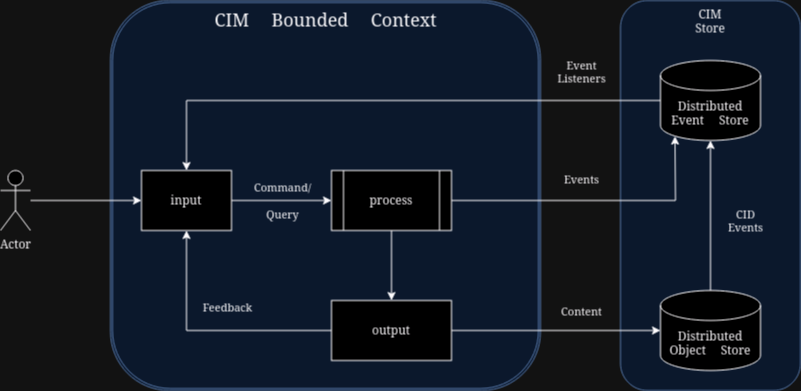

The diagram above was exported from draw.io. Its source (the exported page's mxGraphModel, read from the mxfile embedded in the PNG):
<mxGraphModel dx="1422" dy="778" grid="1" gridSize="10" guides="1" tooltips="1" connect="1" arrows="1" fold="1" page="1" pageScale="1" pageWidth="850" pageHeight="1100" math="0" shadow="0">
  <root>
    <mxCell id="0" />
    <mxCell id="1" parent="0" />
    <mxCell id="C99Lwu9LBluDehWBAxG9-24" value="CIM &lt;br&gt;Store" style="rounded=1;whiteSpace=wrap;html=1;fillColor=#dae8fc;strokeColor=#6c8ebf;verticalAlign=top;" vertex="1" parent="1">
      <mxGeometry x="660" y="80" width="180" height="390" as="geometry" />
    </mxCell>
    <mxCell id="C99Lwu9LBluDehWBAxG9-16" value="CIM Bounded Context" style="shape=ext;double=1;rounded=1;html=1;spacingBottom=0;verticalAlign=top;labelBackgroundColor=none;labelBorderColor=none;fillColor=#dae8fc;strokeColor=#6c8ebf;gradientColor=none;glass=0;shadow=0;fontSize=18;" vertex="1" parent="1">
      <mxGeometry x="150" y="80" width="430" height="390" as="geometry" />
    </mxCell>
    <mxCell id="C99Lwu9LBluDehWBAxG9-9" style="edgeStyle=none;rounded=0;orthogonalLoop=1;jettySize=auto;html=1;exitX=0.5;exitY=0;exitDx=0;exitDy=0;exitPerimeter=0;" edge="1" parent="1" source="C99Lwu9LBluDehWBAxG9-1" target="C99Lwu9LBluDehWBAxG9-3">
      <mxGeometry relative="1" as="geometry">
        <mxPoint x="730" y="200" as="targetPoint" />
      </mxGeometry>
    </mxCell>
    <mxCell id="C99Lwu9LBluDehWBAxG9-10" value="CID&lt;br&gt;Events" style="edgeLabel;html=1;align=center;verticalAlign=middle;resizable=0;points=[];labelBackgroundColor=none;spacingLeft=48;" vertex="1" connectable="0" parent="C99Lwu9LBluDehWBAxG9-9">
      <mxGeometry x="-0.3444" y="-2" relative="1" as="geometry">
        <mxPoint x="8" y="-21" as="offset" />
      </mxGeometry>
    </mxCell>
    <mxCell id="C99Lwu9LBluDehWBAxG9-1" value="&lt;div&gt;Distributed&lt;/div&gt;&lt;div&gt;Object Store&lt;/div&gt;" style="shape=cylinder3;whiteSpace=wrap;html=1;boundedLbl=1;backgroundOutline=1;size=15;" vertex="1" parent="1">
      <mxGeometry x="700" y="370" width="100" height="80" as="geometry" />
    </mxCell>
    <mxCell id="C99Lwu9LBluDehWBAxG9-17" style="edgeStyle=none;rounded=0;orthogonalLoop=1;jettySize=auto;html=1;exitX=0.5;exitY=1;exitDx=0;exitDy=0;entryX=0.5;entryY=0;entryDx=0;entryDy=0;" edge="1" parent="1" source="C99Lwu9LBluDehWBAxG9-2" target="C99Lwu9LBluDehWBAxG9-5">
      <mxGeometry relative="1" as="geometry" />
    </mxCell>
    <mxCell id="C99Lwu9LBluDehWBAxG9-2" value="process" style="shape=process;whiteSpace=wrap;html=1;backgroundOutline=1;" vertex="1" parent="1">
      <mxGeometry x="371" y="250" width="120" height="60" as="geometry" />
    </mxCell>
    <mxCell id="C99Lwu9LBluDehWBAxG9-12" style="edgeStyle=none;rounded=0;orthogonalLoop=1;jettySize=auto;html=1;exitX=0;exitY=0.5;exitDx=0;exitDy=0;exitPerimeter=0;entryX=0.5;entryY=0;entryDx=0;entryDy=0;" edge="1" parent="1" source="C99Lwu9LBluDehWBAxG9-3" target="C99Lwu9LBluDehWBAxG9-4">
      <mxGeometry relative="1" as="geometry">
        <Array as="points">
          <mxPoint x="650" y="180" />
          <mxPoint x="226" y="180" />
        </Array>
      </mxGeometry>
    </mxCell>
    <mxCell id="C99Lwu9LBluDehWBAxG9-13" value="Event&lt;br&gt;Listeners" style="edgeLabel;html=1;align=center;verticalAlign=middle;resizable=0;points=[];labelBackgroundColor=none;spacingTop=0;spacingBottom=18;noLabel=0;" vertex="1" connectable="0" parent="C99Lwu9LBluDehWBAxG9-12">
      <mxGeometry x="-0.1245" y="-3" relative="1" as="geometry">
        <mxPoint x="158" y="-17" as="offset" />
      </mxGeometry>
    </mxCell>
    <mxCell id="C99Lwu9LBluDehWBAxG9-3" value="&lt;div&gt;Distributed&lt;/div&gt;&lt;div&gt;Event Store&lt;/div&gt;" style="shape=cylinder3;whiteSpace=wrap;html=1;boundedLbl=1;backgroundOutline=1;size=15;" vertex="1" parent="1">
      <mxGeometry x="700" y="140" width="100" height="80" as="geometry" />
    </mxCell>
    <mxCell id="C99Lwu9LBluDehWBAxG9-7" style="edgeStyle=none;rounded=0;orthogonalLoop=1;jettySize=auto;html=1;exitX=1;exitY=0.5;exitDx=0;exitDy=0;entryX=0;entryY=0.5;entryDx=0;entryDy=0;" edge="1" parent="1" source="C99Lwu9LBluDehWBAxG9-4" target="C99Lwu9LBluDehWBAxG9-2">
      <mxGeometry relative="1" as="geometry" />
    </mxCell>
    <mxCell id="C99Lwu9LBluDehWBAxG9-22" value="&lt;div&gt;Command/&lt;br&gt;&lt;br&gt;&lt;/div&gt;&lt;div&gt;Query&lt;/div&gt;" style="edgeLabel;html=1;align=center;verticalAlign=middle;resizable=0;points=[];labelBackgroundColor=none;" vertex="1" connectable="0" parent="C99Lwu9LBluDehWBAxG9-7">
      <mxGeometry x="-0.2364" y="-2" relative="1" as="geometry">
        <mxPoint x="12" y="-2" as="offset" />
      </mxGeometry>
    </mxCell>
    <mxCell id="C99Lwu9LBluDehWBAxG9-4" value="input" style="rounded=0;whiteSpace=wrap;html=1;" vertex="1" parent="1">
      <mxGeometry x="181" y="250" width="90" height="60" as="geometry" />
    </mxCell>
    <mxCell id="C99Lwu9LBluDehWBAxG9-20" style="edgeStyle=none;rounded=0;orthogonalLoop=1;jettySize=auto;html=1;exitX=0;exitY=0.5;exitDx=0;exitDy=0;entryX=0.5;entryY=1;entryDx=0;entryDy=0;" edge="1" parent="1" source="C99Lwu9LBluDehWBAxG9-5" target="C99Lwu9LBluDehWBAxG9-4">
      <mxGeometry relative="1" as="geometry">
        <Array as="points">
          <mxPoint x="226" y="410" />
        </Array>
      </mxGeometry>
    </mxCell>
    <mxCell id="C99Lwu9LBluDehWBAxG9-21" value="&lt;div&gt;Feedback&lt;/div&gt;" style="edgeLabel;html=1;align=center;verticalAlign=middle;resizable=0;points=[];labelBackgroundColor=none;" vertex="1" connectable="0" parent="C99Lwu9LBluDehWBAxG9-20">
      <mxGeometry x="0.29" y="-1" relative="1" as="geometry">
        <mxPoint x="39" y="-11" as="offset" />
      </mxGeometry>
    </mxCell>
    <mxCell id="C99Lwu9LBluDehWBAxG9-5" value="output" style="rounded=0;whiteSpace=wrap;html=1;" vertex="1" parent="1">
      <mxGeometry x="371" y="380" width="120" height="60" as="geometry" />
    </mxCell>
    <mxCell id="C99Lwu9LBluDehWBAxG9-11" style="edgeStyle=none;rounded=0;orthogonalLoop=1;jettySize=auto;html=1;exitX=1;exitY=0.5;exitDx=0;exitDy=0;entryX=0;entryY=0.5;entryDx=0;entryDy=0;entryPerimeter=0;" edge="1" parent="1" source="C99Lwu9LBluDehWBAxG9-5" target="C99Lwu9LBluDehWBAxG9-1">
      <mxGeometry relative="1" as="geometry">
        <Array as="points">
          <mxPoint x="640" y="410" />
        </Array>
      </mxGeometry>
    </mxCell>
    <mxCell id="C99Lwu9LBluDehWBAxG9-23" value="&lt;div&gt;Content&lt;/div&gt;" style="edgeLabel;html=1;align=center;verticalAlign=middle;resizable=0;points=[];labelBackgroundColor=none;" vertex="1" connectable="0" parent="C99Lwu9LBluDehWBAxG9-11">
      <mxGeometry x="-0.2909" y="-1" relative="1" as="geometry">
        <mxPoint x="55" y="-21" as="offset" />
      </mxGeometry>
    </mxCell>
    <mxCell id="C99Lwu9LBluDehWBAxG9-18" style="edgeStyle=none;rounded=0;orthogonalLoop=1;jettySize=auto;html=1;exitX=1;exitY=0.5;exitDx=0;exitDy=0;entryX=0.145;entryY=1;entryDx=0;entryDy=-4.35;entryPerimeter=0;" edge="1" parent="1" source="C99Lwu9LBluDehWBAxG9-2" target="C99Lwu9LBluDehWBAxG9-3">
      <mxGeometry relative="1" as="geometry">
        <Array as="points">
          <mxPoint x="715" y="280" />
        </Array>
      </mxGeometry>
    </mxCell>
    <mxCell id="C99Lwu9LBluDehWBAxG9-19" value="Events" style="edgeLabel;html=1;align=center;verticalAlign=middle;resizable=0;points=[];labelBackgroundColor=none;spacingBottom=24;" vertex="1" connectable="0" parent="C99Lwu9LBluDehWBAxG9-18">
      <mxGeometry x="-0.0935" relative="1" as="geometry">
        <mxPoint x="-2" y="-10" as="offset" />
      </mxGeometry>
    </mxCell>
    <mxCell id="C99Lwu9LBluDehWBAxG9-26" style="edgeStyle=none;rounded=0;orthogonalLoop=1;jettySize=auto;html=1;exitX=0;exitY=0.5;exitDx=0;exitDy=0;" edge="1" parent="1" source="C99Lwu9LBluDehWBAxG9-16" target="C99Lwu9LBluDehWBAxG9-16">
      <mxGeometry relative="1" as="geometry" />
    </mxCell>
    <mxCell id="C99Lwu9LBluDehWBAxG9-28" style="edgeStyle=none;rounded=0;orthogonalLoop=1;jettySize=auto;html=1;entryX=0;entryY=0.5;entryDx=0;entryDy=0;" edge="1" parent="1" source="C99Lwu9LBluDehWBAxG9-27" target="C99Lwu9LBluDehWBAxG9-4">
      <mxGeometry relative="1" as="geometry">
        <mxPoint x="140" y="280" as="targetPoint" />
      </mxGeometry>
    </mxCell>
    <mxCell id="C99Lwu9LBluDehWBAxG9-27" value="Actor" style="shape=umlActor;verticalLabelPosition=bottom;verticalAlign=top;html=1;outlineConnect=0;" vertex="1" parent="1">
      <mxGeometry x="40" y="250" width="30" height="60" as="geometry" />
    </mxCell>
  </root>
</mxGraphModel>